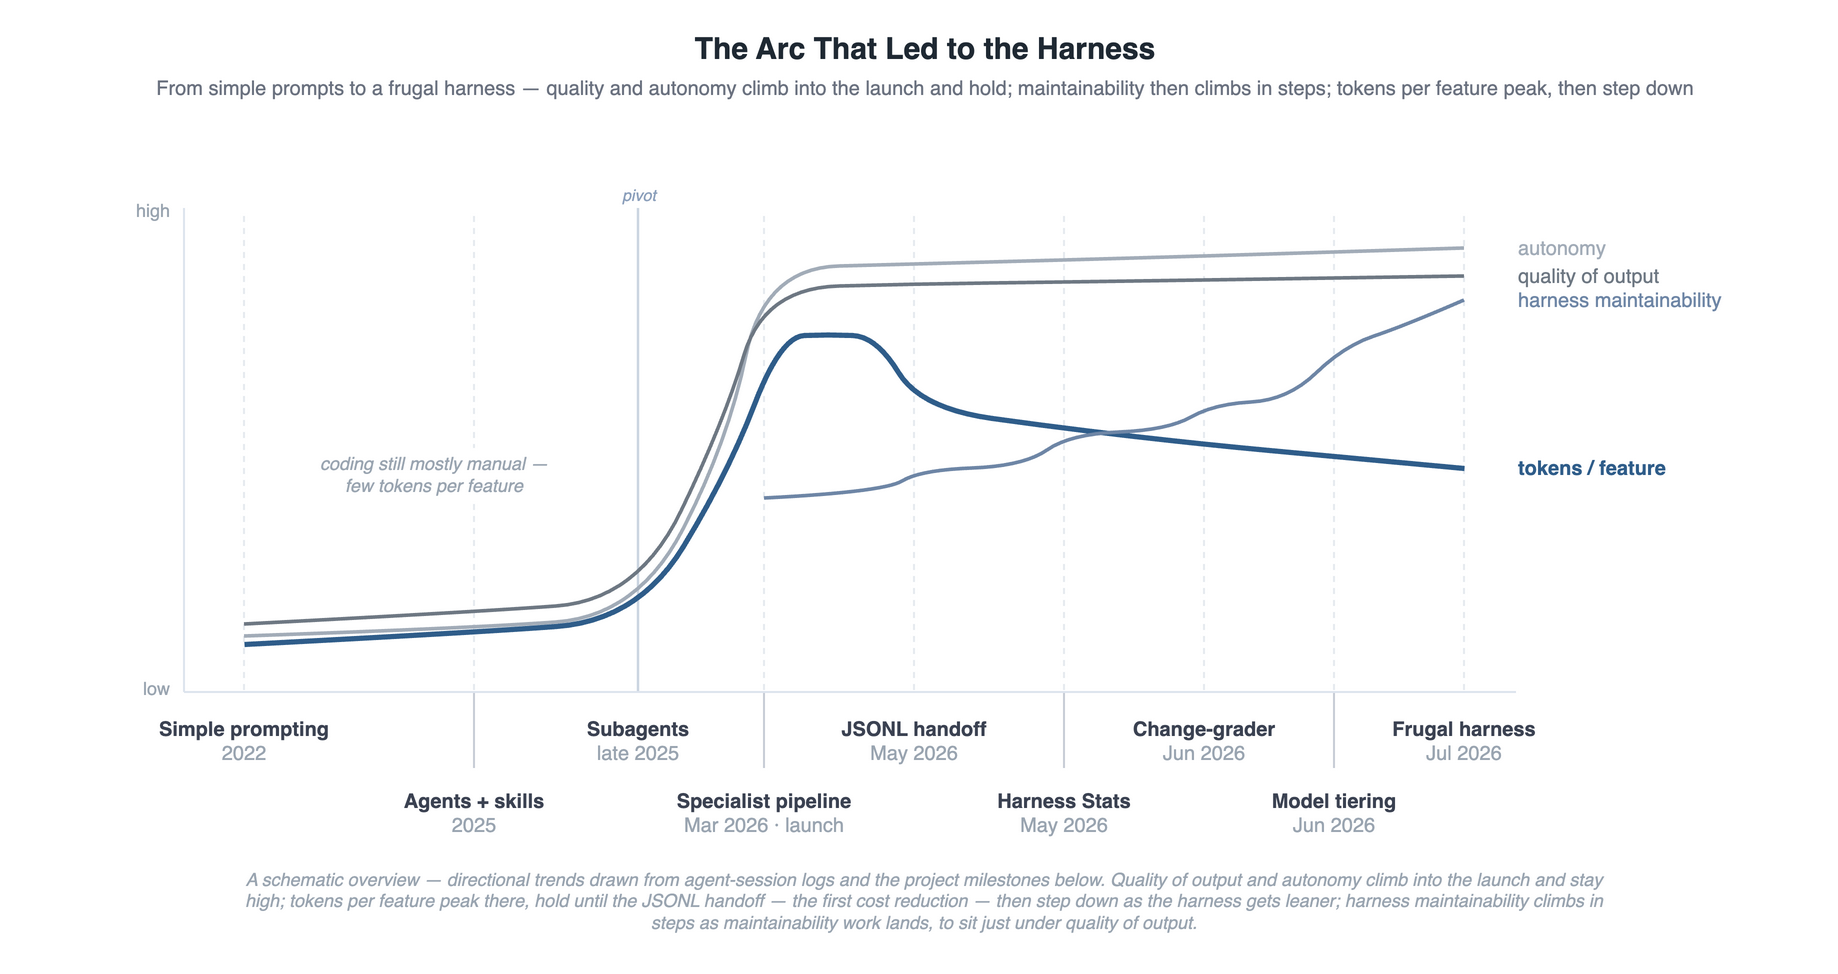

The diagram above was exported from draw.io. Its source (the exported page's mxGraphModel, read from the mxfile embedded in the PNG):
<mxGraphModel dx="900" dy="490" grid="0" gridSize="10" guides="1" tooltips="1" connect="1" arrows="1" fold="1" page="1" pageScale="1" pageWidth="900" pageHeight="490" math="0" shadow="0" adaptiveColors="auto">
  <root>
    <mxCell id="0" />
    <mxCell id="1" parent="0" />
    <mxCell id="title" value="The Arc That Led to the Harness" style="text;html=1;align=center;verticalAlign=middle;fontSize=15;fontStyle=1;fontColor=#1F2933;" vertex="1" parent="1">
      <mxGeometry x="0" y="16" width="900" height="24" as="geometry" />
    </mxCell>
    <mxCell id="subtitle" value="From simple prompts to a frugal harness — quality and autonomy climb into the launch and hold; maintainability then climbs in steps; tokens per feature peak, then step down" style="text;html=1;align=center;verticalAlign=middle;fontSize=10;fontColor=#6B7280;" vertex="1" parent="1">
      <mxGeometry x="0" y="41" width="900" height="14" as="geometry" />
    </mxCell>
    <mxCell id="grid1" style="endArrow=none;startArrow=none;html=1;strokeColor=#E7EBF0;strokeWidth=1;dashed=1;dashPattern=3 3;" edge="1" parent="1">
      <mxGeometry relative="1" as="geometry">
        <mxPoint x="110" y="112" as="sourcePoint" />
        <mxPoint x="110" y="350" as="targetPoint" />
      </mxGeometry>
    </mxCell>
    <mxCell id="grid2" style="endArrow=none;startArrow=none;html=1;strokeColor=#E7EBF0;strokeWidth=1;dashed=1;dashPattern=3 3;" edge="1" parent="1">
      <mxGeometry relative="1" as="geometry">
        <mxPoint x="225" y="112" as="sourcePoint" />
        <mxPoint x="225" y="350" as="targetPoint" />
      </mxGeometry>
    </mxCell>
    <mxCell id="grid3" style="endArrow=none;startArrow=none;html=1;strokeColor=#CBD5E1;strokeWidth=1.2;" edge="1" parent="1">
      <mxGeometry relative="1" as="geometry">
        <mxPoint x="307" y="108" as="sourcePoint" />
        <mxPoint x="307" y="350" as="targetPoint" />
      </mxGeometry>
    </mxCell>
    <mxCell id="grid4" style="endArrow=none;startArrow=none;html=1;strokeColor=#E7EBF0;strokeWidth=1;dashed=1;dashPattern=3 3;" edge="1" parent="1">
      <mxGeometry relative="1" as="geometry">
        <mxPoint x="370" y="112" as="sourcePoint" />
        <mxPoint x="370" y="350" as="targetPoint" />
      </mxGeometry>
    </mxCell>
    <mxCell id="grid5" style="endArrow=none;startArrow=none;html=1;strokeColor=#E7EBF0;strokeWidth=1;dashed=1;dashPattern=3 3;" edge="1" parent="1">
      <mxGeometry relative="1" as="geometry">
        <mxPoint x="445" y="112" as="sourcePoint" />
        <mxPoint x="445" y="350" as="targetPoint" />
      </mxGeometry>
    </mxCell>
    <mxCell id="grid6" style="endArrow=none;startArrow=none;html=1;strokeColor=#E7EBF0;strokeWidth=1;dashed=1;dashPattern=3 3;" edge="1" parent="1">
      <mxGeometry relative="1" as="geometry">
        <mxPoint x="520" y="112" as="sourcePoint" />
        <mxPoint x="520" y="350" as="targetPoint" />
      </mxGeometry>
    </mxCell>
    <mxCell id="grid7" style="endArrow=none;startArrow=none;html=1;strokeColor=#E7EBF0;strokeWidth=1;dashed=1;dashPattern=3 3;" edge="1" parent="1">
      <mxGeometry relative="1" as="geometry">
        <mxPoint x="590" y="112" as="sourcePoint" />
        <mxPoint x="590" y="350" as="targetPoint" />
      </mxGeometry>
    </mxCell>
    <mxCell id="grid8" style="endArrow=none;startArrow=none;html=1;strokeColor=#E7EBF0;strokeWidth=1;dashed=1;dashPattern=3 3;" edge="1" parent="1">
      <mxGeometry relative="1" as="geometry">
        <mxPoint x="655" y="112" as="sourcePoint" />
        <mxPoint x="655" y="350" as="targetPoint" />
      </mxGeometry>
    </mxCell>
    <mxCell id="grid9" style="endArrow=none;startArrow=none;html=1;strokeColor=#E7EBF0;strokeWidth=1;dashed=1;dashPattern=3 3;" edge="1" parent="1">
      <mxGeometry relative="1" as="geometry">
        <mxPoint x="720" y="112" as="sourcePoint" />
        <mxPoint x="720" y="350" as="targetPoint" />
      </mxGeometry>
    </mxCell>
    <mxCell id="lead2" style="endArrow=none;startArrow=none;html=1;strokeColor=#C7CDD6;strokeWidth=1;" edge="1" parent="1">
      <mxGeometry relative="1" as="geometry">
        <mxPoint x="225" y="350" as="sourcePoint" />
        <mxPoint x="225" y="388" as="targetPoint" />
      </mxGeometry>
    </mxCell>
    <mxCell id="lead4" style="endArrow=none;startArrow=none;html=1;strokeColor=#C7CDD6;strokeWidth=1;" edge="1" parent="1">
      <mxGeometry relative="1" as="geometry">
        <mxPoint x="370" y="350" as="sourcePoint" />
        <mxPoint x="370" y="388" as="targetPoint" />
      </mxGeometry>
    </mxCell>
    <mxCell id="lead6" style="endArrow=none;startArrow=none;html=1;strokeColor=#C7CDD6;strokeWidth=1;" edge="1" parent="1">
      <mxGeometry relative="1" as="geometry">
        <mxPoint x="520" y="350" as="sourcePoint" />
        <mxPoint x="520" y="388" as="targetPoint" />
      </mxGeometry>
    </mxCell>
    <mxCell id="lead8" style="endArrow=none;startArrow=none;html=1;strokeColor=#C7CDD6;strokeWidth=1;" edge="1" parent="1">
      <mxGeometry relative="1" as="geometry">
        <mxPoint x="655" y="350" as="sourcePoint" />
        <mxPoint x="655" y="388" as="targetPoint" />
      </mxGeometry>
    </mxCell>
    <mxCell id="yaxis" style="endArrow=none;startArrow=none;html=1;strokeColor=#DDE4EE;strokeWidth=1;" edge="1" parent="1">
      <mxGeometry relative="1" as="geometry">
        <mxPoint x="80" y="108" as="sourcePoint" />
        <mxPoint x="80" y="350" as="targetPoint" />
      </mxGeometry>
    </mxCell>
    <mxCell id="xaxis" style="endArrow=none;startArrow=none;html=1;strokeColor=#DDE4EE;strokeWidth=1;" edge="1" parent="1">
      <mxGeometry relative="1" as="geometry">
        <mxPoint x="80" y="350" as="sourcePoint" />
        <mxPoint x="746" y="350" as="targetPoint" />
      </mxGeometry>
    </mxCell>
    <mxCell id="lab_high" value="high" style="text;html=1;align=right;verticalAlign=middle;fontSize=9;fontColor=#9AA5B1;" vertex="1" parent="1">
      <mxGeometry x="30" y="103" width="44" height="12" as="geometry" />
    </mxCell>
    <mxCell id="lab_low" value="low" style="text;html=1;align=right;verticalAlign=middle;fontSize=9;fontColor=#9AA5B1;" vertex="1" parent="1">
      <mxGeometry x="30" y="342" width="44" height="12" as="geometry" />
    </mxCell>
    <mxCell id="lab_pivot" value="pivot" style="text;html=1;align=center;verticalAlign=middle;fontSize=8;fontStyle=2;fontColor=#8CA0BC;" vertex="1" parent="1">
      <mxGeometry x="277" y="96" width="60" height="12" as="geometry" />
    </mxCell>
    <mxCell id="line_autonomy" style="edgeStyle=none;curved=1;html=1;endArrow=none;startArrow=none;strokeColor=#A2ACB8;strokeWidth=1.8;" edge="1" parent="1">
      <mxGeometry relative="1" as="geometry">
        <mxPoint x="110" y="322" as="sourcePoint" />
        <mxPoint x="720" y="128" as="targetPoint" />
        <Array as="points">
          <mxPoint x="225" y="318" />
          <mxPoint x="307" y="312" />
          <mxPoint x="352" y="225" />
          <mxPoint x="370" y="138" />
          <mxPoint x="445" y="136" />
          <mxPoint x="520" y="134" />
          <mxPoint x="590" y="132" />
          <mxPoint x="655" y="130" />
        </Array>
      </mxGeometry>
    </mxCell>
    <mxCell id="line_quality" style="edgeStyle=none;curved=1;html=1;endArrow=none;startArrow=none;strokeColor=#6E7883;strokeWidth=1.8;" edge="1" parent="1">
      <mxGeometry relative="1" as="geometry">
        <mxPoint x="110" y="316" as="sourcePoint" />
        <mxPoint x="720" y="142" as="targetPoint" />
        <Array as="points">
          <mxPoint x="225" y="310" />
          <mxPoint x="307" y="304" />
          <mxPoint x="350" y="215" />
          <mxPoint x="370" y="148" />
          <mxPoint x="445" y="146" />
          <mxPoint x="520" y="145" />
          <mxPoint x="590" y="144" />
          <mxPoint x="655" y="143" />
        </Array>
      </mxGeometry>
    </mxCell>
    <mxCell id="line_cost" style="edgeStyle=none;curved=1;html=1;endArrow=none;startArrow=none;strokeColor=#2F5D8A;strokeWidth=2.6;" edge="1" parent="1">
      <mxGeometry relative="1" as="geometry">
        <mxPoint x="110" y="326" as="sourcePoint" />
        <mxPoint x="720" y="238" as="targetPoint" />
        <Array as="points">
          <mxPoint x="225" y="320" />
          <mxPoint x="307" y="314" />
          <mxPoint x="352" y="240" />
          <mxPoint x="378" y="172" />
          <mxPoint x="402" y="171" />
          <mxPoint x="426" y="172" />
          <mxPoint x="448" y="208" />
          <mxPoint x="520" y="218" />
          <mxPoint x="590" y="226" />
          <mxPoint x="655" y="232" />
        </Array>
      </mxGeometry>
    </mxCell>
    <mxCell id="line_maint" style="edgeStyle=none;curved=1;html=1;endArrow=none;startArrow=none;strokeColor=#6E86A6;strokeWidth=1.8;" edge="1" parent="1">
      <mxGeometry relative="1" as="geometry">
        <mxPoint x="370" y="253" as="sourcePoint" />
        <mxPoint x="720" y="154" as="targetPoint" />
        <Array as="points">
          <mxPoint x="430" y="250" />
          <mxPoint x="448" y="239" />
          <mxPoint x="500" y="237" />
          <mxPoint x="523" y="221" />
          <mxPoint x="572" y="219" />
          <mxPoint x="595" y="206" />
          <mxPoint x="632" y="204" />
          <mxPoint x="660" y="177" />
          <mxPoint x="690" y="167" />
        </Array>
      </mxGeometry>
    </mxCell>
    <mxCell id="lab_autonomy" value="autonomy" style="text;html=1;align=left;verticalAlign=middle;fontSize=10;fontColor=#A2ACB8;" vertex="1" parent="1">
      <mxGeometry x="745" y="121" width="120" height="14" as="geometry" />
    </mxCell>
    <mxCell id="lab_quality" value="quality of output" style="text;html=1;align=left;verticalAlign=middle;fontSize=10;fontColor=#6E7883;" vertex="1" parent="1">
      <mxGeometry x="745" y="135" width="130" height="14" as="geometry" />
    </mxCell>
    <mxCell id="lab_cost" value="tokens / feature" style="text;html=1;align=left;verticalAlign=middle;fontSize=10;fontStyle=1;fontColor=#2F5D8A;" vertex="1" parent="1">
      <mxGeometry x="745" y="231" width="130" height="14" as="geometry" />
    </mxCell>
    <mxCell id="lab_maint" value="harness maintainability" style="text;html=1;align=left;verticalAlign=middle;fontSize=10;fontColor=#6E86A6;" vertex="1" parent="1">
      <mxGeometry x="745" y="147" width="150" height="14" as="geometry" />
    </mxCell>
    <mxCell id="lab_manual" value="coding still mostly manual —&lt;br&gt;few tokens per feature" style="text;html=1;align=center;verticalAlign=middle;whiteSpace=wrap;fontSize=9;fontStyle=2;fontColor=#9AA5B1;fillColor=#FFFFFF;strokeColor=none;" vertex="1" parent="1">
      <mxGeometry x="112" y="228" width="186" height="26" as="geometry" />
    </mxCell>
    <mxCell id="x1" value="&lt;b&gt;Simple prompting&lt;/b&gt;&lt;br&gt;&lt;font color=&quot;#9AA5B1&quot;&gt;2022&lt;/font&gt;" style="text;html=1;align=center;verticalAlign=top;whiteSpace=wrap;fontSize=10;fontColor=#3B4252;" vertex="1" parent="1">
      <mxGeometry x="52" y="356" width="116" height="28" as="geometry" />
    </mxCell>
    <mxCell id="x3" value="&lt;b&gt;Subagents&lt;/b&gt;&lt;br&gt;&lt;font color=&quot;#9AA5B1&quot;&gt;late 2025&lt;/font&gt;" style="text;html=1;align=center;verticalAlign=top;whiteSpace=wrap;fontSize=10;fontColor=#3B4252;" vertex="1" parent="1">
      <mxGeometry x="249" y="356" width="116" height="28" as="geometry" />
    </mxCell>
    <mxCell id="x5" value="&lt;b&gt;JSONL handoff&lt;/b&gt;&lt;br&gt;&lt;font color=&quot;#9AA5B1&quot;&gt;May 2026&lt;/font&gt;" style="text;html=1;align=center;verticalAlign=top;whiteSpace=wrap;fontSize=10;fontColor=#3B4252;" vertex="1" parent="1">
      <mxGeometry x="387" y="356" width="116" height="28" as="geometry" />
    </mxCell>
    <mxCell id="x7" value="&lt;b&gt;Change-grader&lt;/b&gt;&lt;br&gt;&lt;font color=&quot;#9AA5B1&quot;&gt;Jun 2026&lt;/font&gt;" style="text;html=1;align=center;verticalAlign=top;whiteSpace=wrap;fontSize=10;fontColor=#3B4252;" vertex="1" parent="1">
      <mxGeometry x="532" y="356" width="116" height="28" as="geometry" />
    </mxCell>
    <mxCell id="x9" value="&lt;b&gt;Frugal harness&lt;/b&gt;&lt;br&gt;&lt;font color=&quot;#9AA5B1&quot;&gt;Jul 2026&lt;/font&gt;" style="text;html=1;align=center;verticalAlign=top;whiteSpace=wrap;fontSize=10;fontColor=#3B4252;" vertex="1" parent="1">
      <mxGeometry x="662" y="356" width="116" height="28" as="geometry" />
    </mxCell>
    <mxCell id="x2" value="&lt;b&gt;Agents + skills&lt;/b&gt;&lt;br&gt;&lt;font color=&quot;#9AA5B1&quot;&gt;2025&lt;/font&gt;" style="text;html=1;align=center;verticalAlign=top;whiteSpace=wrap;fontSize=10;fontColor=#3B4252;" vertex="1" parent="1">
      <mxGeometry x="167" y="392" width="116" height="28" as="geometry" />
    </mxCell>
    <mxCell id="x4" value="&lt;b&gt;Specialist pipeline&lt;/b&gt;&lt;br&gt;&lt;font color=&quot;#9AA5B1&quot;&gt;Mar 2026 · launch&lt;/font&gt;" style="text;html=1;align=center;verticalAlign=top;whiteSpace=wrap;fontSize=10;fontColor=#3B4252;" vertex="1" parent="1">
      <mxGeometry x="312" y="392" width="116" height="28" as="geometry" />
    </mxCell>
    <mxCell id="x6" value="&lt;b&gt;Harness Stats&lt;/b&gt;&lt;br&gt;&lt;font color=&quot;#9AA5B1&quot;&gt;May 2026&lt;/font&gt;" style="text;html=1;align=center;verticalAlign=top;whiteSpace=wrap;fontSize=10;fontColor=#3B4252;" vertex="1" parent="1">
      <mxGeometry x="462" y="392" width="116" height="28" as="geometry" />
    </mxCell>
    <mxCell id="x8" value="&lt;b&gt;Model tiering&lt;/b&gt;&lt;br&gt;&lt;font color=&quot;#9AA5B1&quot;&gt;Jun 2026&lt;/font&gt;" style="text;html=1;align=center;verticalAlign=top;whiteSpace=wrap;fontSize=10;fontColor=#3B4252;" vertex="1" parent="1">
      <mxGeometry x="597" y="392" width="116" height="28" as="geometry" />
    </mxCell>
    <mxCell id="caption" value="A schematic overview — directional trends drawn from agent-session logs and the project milestones below. Quality of output and autonomy climb into the launch and stay high; tokens per feature peak there, hold until the JSONL handoff — the first cost reduction — then step down as the harness gets leaner; harness maintainability climbs in steps as maintainability work lands, to sit just under quality of output." style="text;html=1;align=center;verticalAlign=middle;whiteSpace=wrap;fontSize=9;fontStyle=2;fontColor=#9AA5B1;" vertex="1" parent="1">
      <mxGeometry x="100" y="424" width="700" height="60" as="geometry" />
    </mxCell>
  </root>
</mxGraphModel>